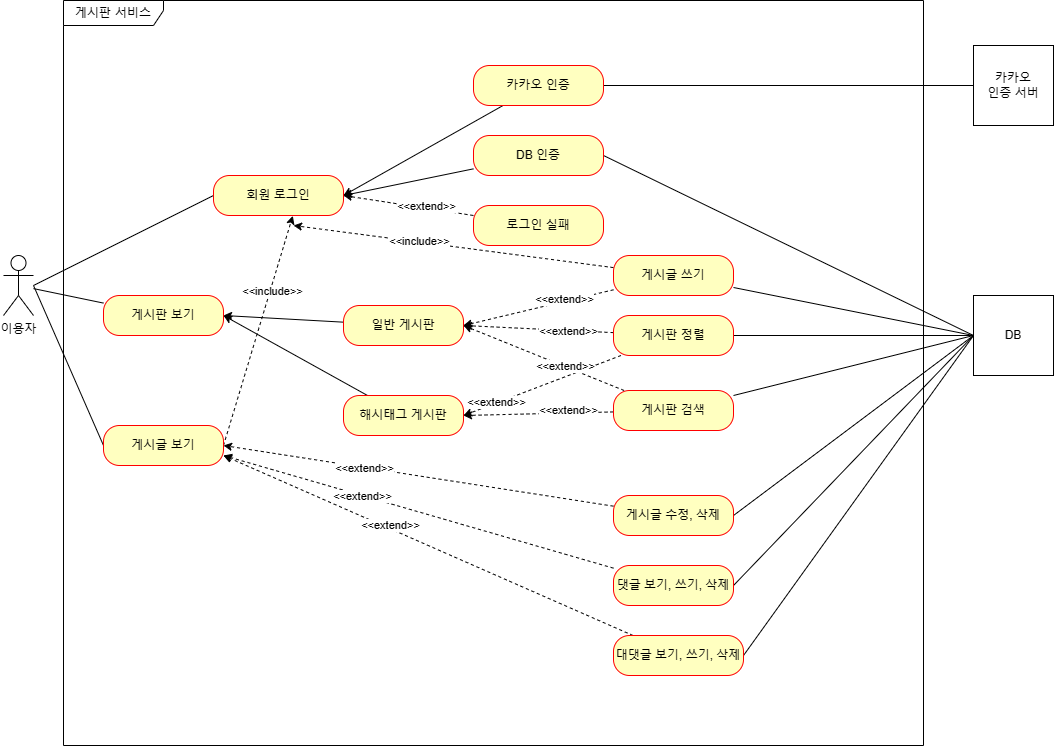

The diagram above was exported from draw.io. Its source (the exported page's mxGraphModel, read from the mxfile embedded in the PNG):
<mxGraphModel dx="1221" dy="783" grid="1" gridSize="10" guides="1" tooltips="1" connect="1" arrows="1" fold="1" page="1" pageScale="1" pageWidth="1100" pageHeight="850" background="none" math="0" shadow="0">
  <root>
    <mxCell id="0" />
    <mxCell id="1" parent="0" />
    <mxCell id="NhnpPlJM-IxaVm-xWD0R-1" value="게시판 서비스" style="shape=umlFrame;whiteSpace=wrap;html=1;rounded=1;shadow=0;comic=0;labelBackgroundColor=none;strokeWidth=1;fontFamily=Verdana;fontSize=12;align=center;width=100;height=25;" parent="1" vertex="1">
      <mxGeometry x="100" y="35" width="860" height="745" as="geometry" />
    </mxCell>
    <mxCell id="NhnpPlJM-IxaVm-xWD0R-7" style="rounded=0;orthogonalLoop=1;jettySize=auto;html=1;entryX=0;entryY=0.5;entryDx=0;entryDy=0;endArrow=none;endFill=0;" parent="1" target="NhnpPlJM-IxaVm-xWD0R-3" edge="1">
      <mxGeometry relative="1" as="geometry">
        <mxPoint x="70" y="320" as="sourcePoint" />
      </mxGeometry>
    </mxCell>
    <mxCell id="NhnpPlJM-IxaVm-xWD0R-9" style="rounded=0;orthogonalLoop=1;jettySize=auto;html=1;startArrow=none;startFill=0;endArrow=none;endFill=0;" parent="1" source="NhnpPlJM-IxaVm-xWD0R-2" target="NhnpPlJM-IxaVm-xWD0R-5" edge="1">
      <mxGeometry relative="1" as="geometry" />
    </mxCell>
    <mxCell id="NhnpPlJM-IxaVm-xWD0R-10" style="rounded=0;orthogonalLoop=1;jettySize=auto;html=1;entryX=0;entryY=0.5;entryDx=0;entryDy=0;endArrow=none;endFill=0;" parent="1" target="NhnpPlJM-IxaVm-xWD0R-6" edge="1">
      <mxGeometry relative="1" as="geometry">
        <mxPoint x="70" y="320" as="sourcePoint" />
      </mxGeometry>
    </mxCell>
    <mxCell id="NhnpPlJM-IxaVm-xWD0R-2" value="이용자" style="shape=umlActor;verticalLabelPosition=bottom;verticalAlign=top;html=1;outlineConnect=0;" parent="1" vertex="1">
      <mxGeometry x="40" y="290" width="30" height="60" as="geometry" />
    </mxCell>
    <mxCell id="NhnpPlJM-IxaVm-xWD0R-3" value="회원 로그인" style="rounded=1;whiteSpace=wrap;html=1;arcSize=40;fontColor=#000000;fillColor=#ffffc0;strokeColor=#ff0000;" parent="1" vertex="1">
      <mxGeometry x="250" y="210" width="130" height="40" as="geometry" />
    </mxCell>
    <mxCell id="NhnpPlJM-IxaVm-xWD0R-5" value="게시판 보기" style="rounded=1;whiteSpace=wrap;html=1;arcSize=40;fontColor=#000000;fillColor=#ffffc0;strokeColor=#ff0000;" parent="1" vertex="1">
      <mxGeometry x="140" y="330" width="120" height="40" as="geometry" />
    </mxCell>
    <mxCell id="NhnpPlJM-IxaVm-xWD0R-11" style="rounded=0;orthogonalLoop=1;jettySize=auto;html=1;entryX=0.61;entryY=1.008;entryDx=0;entryDy=0;entryPerimeter=0;startArrow=none;startFill=0;dashed=1;endArrow=classic;endFill=1;exitX=1;exitY=0.5;exitDx=0;exitDy=0;" parent="1" source="NhnpPlJM-IxaVm-xWD0R-6" target="NhnpPlJM-IxaVm-xWD0R-3" edge="1">
      <mxGeometry relative="1" as="geometry" />
    </mxCell>
    <mxCell id="NhnpPlJM-IxaVm-xWD0R-12" value="&amp;lt;&amp;lt;include&amp;gt;&amp;gt;" style="edgeLabel;html=1;align=center;verticalAlign=middle;resizable=0;points=[];" parent="NhnpPlJM-IxaVm-xWD0R-11" vertex="1" connectable="0">
      <mxGeometry x="0.3511" y="-3" relative="1" as="geometry">
        <mxPoint x="-1" as="offset" />
      </mxGeometry>
    </mxCell>
    <mxCell id="NhnpPlJM-IxaVm-xWD0R-6" value="게시글 보기" style="rounded=1;whiteSpace=wrap;html=1;arcSize=40;fontColor=#000000;fillColor=#ffffc0;strokeColor=#ff0000;" parent="1" vertex="1">
      <mxGeometry x="140" y="460" width="120" height="40" as="geometry" />
    </mxCell>
    <mxCell id="NhnpPlJM-IxaVm-xWD0R-16" style="rounded=0;orthogonalLoop=1;jettySize=auto;html=1;entryX=1;entryY=0.5;entryDx=0;entryDy=0;" parent="1" source="NhnpPlJM-IxaVm-xWD0R-14" target="NhnpPlJM-IxaVm-xWD0R-5" edge="1">
      <mxGeometry relative="1" as="geometry" />
    </mxCell>
    <mxCell id="NhnpPlJM-IxaVm-xWD0R-14" value="일반 게시판" style="rounded=1;whiteSpace=wrap;html=1;arcSize=40;fontColor=#000000;fillColor=#ffffc0;strokeColor=#ff0000;" parent="1" vertex="1">
      <mxGeometry x="380" y="340" width="120" height="40" as="geometry" />
    </mxCell>
    <mxCell id="NhnpPlJM-IxaVm-xWD0R-17" style="rounded=0;orthogonalLoop=1;jettySize=auto;html=1;entryX=1;entryY=0.5;entryDx=0;entryDy=0;" parent="1" source="NhnpPlJM-IxaVm-xWD0R-15" target="NhnpPlJM-IxaVm-xWD0R-5" edge="1">
      <mxGeometry relative="1" as="geometry">
        <mxPoint x="270" y="350" as="targetPoint" />
      </mxGeometry>
    </mxCell>
    <mxCell id="NhnpPlJM-IxaVm-xWD0R-15" value="해시태그 게시판" style="rounded=1;whiteSpace=wrap;html=1;arcSize=40;fontColor=#000000;fillColor=#ffffc0;strokeColor=#ff0000;" parent="1" vertex="1">
      <mxGeometry x="380" y="430" width="120" height="40" as="geometry" />
    </mxCell>
    <mxCell id="NhnpPlJM-IxaVm-xWD0R-21" style="rounded=0;orthogonalLoop=1;jettySize=auto;html=1;entryX=1;entryY=0.5;entryDx=0;entryDy=0;" parent="1" source="NhnpPlJM-IxaVm-xWD0R-18" target="NhnpPlJM-IxaVm-xWD0R-3" edge="1">
      <mxGeometry relative="1" as="geometry" />
    </mxCell>
    <mxCell id="NhnpPlJM-IxaVm-xWD0R-53" style="edgeStyle=orthogonalEdgeStyle;rounded=0;orthogonalLoop=1;jettySize=auto;html=1;entryX=0;entryY=0.5;entryDx=0;entryDy=0;endArrow=none;endFill=0;" parent="1" source="NhnpPlJM-IxaVm-xWD0R-18" target="NhnpPlJM-IxaVm-xWD0R-52" edge="1">
      <mxGeometry relative="1" as="geometry" />
    </mxCell>
    <mxCell id="NhnpPlJM-IxaVm-xWD0R-18" value="카카오 인증" style="rounded=1;whiteSpace=wrap;html=1;arcSize=40;fontColor=#000000;fillColor=#ffffc0;strokeColor=#ff0000;" parent="1" vertex="1">
      <mxGeometry x="510" y="100" width="130" height="40" as="geometry" />
    </mxCell>
    <mxCell id="NhnpPlJM-IxaVm-xWD0R-22" style="rounded=0;orthogonalLoop=1;jettySize=auto;html=1;entryX=1;entryY=0.5;entryDx=0;entryDy=0;" parent="1" source="NhnpPlJM-IxaVm-xWD0R-19" target="NhnpPlJM-IxaVm-xWD0R-3" edge="1">
      <mxGeometry relative="1" as="geometry" />
    </mxCell>
    <mxCell id="NhnpPlJM-IxaVm-xWD0R-54" style="rounded=0;orthogonalLoop=1;jettySize=auto;html=1;entryX=0;entryY=0.5;entryDx=0;entryDy=0;endArrow=none;endFill=0;exitX=1;exitY=0.5;exitDx=0;exitDy=0;" parent="1" source="NhnpPlJM-IxaVm-xWD0R-19" target="NhnpPlJM-IxaVm-xWD0R-51" edge="1">
      <mxGeometry relative="1" as="geometry" />
    </mxCell>
    <mxCell id="NhnpPlJM-IxaVm-xWD0R-19" value="DB 인증" style="rounded=1;whiteSpace=wrap;html=1;arcSize=40;fontColor=#000000;fillColor=#ffffc0;strokeColor=#ff0000;" parent="1" vertex="1">
      <mxGeometry x="510" y="170" width="130" height="40" as="geometry" />
    </mxCell>
    <mxCell id="NhnpPlJM-IxaVm-xWD0R-23" style="rounded=0;orthogonalLoop=1;jettySize=auto;html=1;entryX=1;entryY=0.5;entryDx=0;entryDy=0;dashed=1;" parent="1" source="NhnpPlJM-IxaVm-xWD0R-20" target="NhnpPlJM-IxaVm-xWD0R-3" edge="1">
      <mxGeometry relative="1" as="geometry" />
    </mxCell>
    <mxCell id="NhnpPlJM-IxaVm-xWD0R-26" value="&amp;lt;&amp;lt;extend&amp;gt;&amp;gt;" style="edgeLabel;html=1;align=center;verticalAlign=middle;resizable=0;points=[];" parent="NhnpPlJM-IxaVm-xWD0R-23" vertex="1" connectable="0">
      <mxGeometry x="-0.2678" y="-2" relative="1" as="geometry">
        <mxPoint as="offset" />
      </mxGeometry>
    </mxCell>
    <mxCell id="NhnpPlJM-IxaVm-xWD0R-20" value="로그인 실패" style="rounded=1;whiteSpace=wrap;html=1;arcSize=40;fontColor=#000000;fillColor=#ffffc0;strokeColor=#ff0000;" parent="1" vertex="1">
      <mxGeometry x="510" y="240" width="130" height="40" as="geometry" />
    </mxCell>
    <mxCell id="NhnpPlJM-IxaVm-xWD0R-30" style="rounded=0;orthogonalLoop=1;jettySize=auto;html=1;dashed=1;" parent="1" source="NhnpPlJM-IxaVm-xWD0R-27" edge="1">
      <mxGeometry relative="1" as="geometry">
        <mxPoint x="500" y="360" as="targetPoint" />
      </mxGeometry>
    </mxCell>
    <mxCell id="NhnpPlJM-IxaVm-xWD0R-31" value="&amp;lt;&amp;lt;extend&amp;gt;&amp;gt;" style="edgeLabel;html=1;align=center;verticalAlign=middle;resizable=0;points=[];" parent="NhnpPlJM-IxaVm-xWD0R-30" vertex="1" connectable="0">
      <mxGeometry x="-0.3506" y="-2" relative="1" as="geometry">
        <mxPoint as="offset" />
      </mxGeometry>
    </mxCell>
    <mxCell id="NhnpPlJM-IxaVm-xWD0R-40" style="rounded=0;orthogonalLoop=1;jettySize=auto;html=1;dashed=1;" parent="1" source="NhnpPlJM-IxaVm-xWD0R-27" edge="1">
      <mxGeometry relative="1" as="geometry">
        <mxPoint x="330" y="260" as="targetPoint" />
      </mxGeometry>
    </mxCell>
    <mxCell id="NhnpPlJM-IxaVm-xWD0R-41" value="&amp;lt;&amp;lt;include&amp;gt;&amp;gt;" style="edgeLabel;html=1;align=center;verticalAlign=middle;resizable=0;points=[];" parent="NhnpPlJM-IxaVm-xWD0R-40" vertex="1" connectable="0">
      <mxGeometry x="0.2118" y="-1" relative="1" as="geometry">
        <mxPoint as="offset" />
      </mxGeometry>
    </mxCell>
    <mxCell id="NhnpPlJM-IxaVm-xWD0R-55" style="rounded=0;orthogonalLoop=1;jettySize=auto;html=1;entryX=0;entryY=0.5;entryDx=0;entryDy=0;endArrow=none;endFill=0;" parent="1" source="NhnpPlJM-IxaVm-xWD0R-27" target="NhnpPlJM-IxaVm-xWD0R-51" edge="1">
      <mxGeometry relative="1" as="geometry" />
    </mxCell>
    <mxCell id="NhnpPlJM-IxaVm-xWD0R-27" value="게시글 쓰기" style="rounded=1;whiteSpace=wrap;html=1;arcSize=40;fontColor=#000000;fillColor=#ffffc0;strokeColor=#ff0000;" parent="1" vertex="1">
      <mxGeometry x="650" y="290" width="120" height="40" as="geometry" />
    </mxCell>
    <mxCell id="NhnpPlJM-IxaVm-xWD0R-32" style="rounded=0;orthogonalLoop=1;jettySize=auto;html=1;entryX=1;entryY=0.5;entryDx=0;entryDy=0;dashed=1;" parent="1" source="NhnpPlJM-IxaVm-xWD0R-28" target="NhnpPlJM-IxaVm-xWD0R-14" edge="1">
      <mxGeometry relative="1" as="geometry" />
    </mxCell>
    <mxCell id="NhnpPlJM-IxaVm-xWD0R-33" value="&amp;lt;&amp;lt;extend&amp;gt;&amp;gt;" style="edgeLabel;html=1;align=center;verticalAlign=middle;resizable=0;points=[];" parent="NhnpPlJM-IxaVm-xWD0R-32" vertex="1" connectable="0">
      <mxGeometry x="-0.3929" y="1" relative="1" as="geometry">
        <mxPoint as="offset" />
      </mxGeometry>
    </mxCell>
    <mxCell id="NhnpPlJM-IxaVm-xWD0R-36" style="rounded=0;orthogonalLoop=1;jettySize=auto;html=1;entryX=1;entryY=0.5;entryDx=0;entryDy=0;dashed=1;" parent="1" source="NhnpPlJM-IxaVm-xWD0R-28" target="NhnpPlJM-IxaVm-xWD0R-15" edge="1">
      <mxGeometry relative="1" as="geometry" />
    </mxCell>
    <mxCell id="NhnpPlJM-IxaVm-xWD0R-37" value="&amp;lt;&amp;lt;extend&amp;gt;&amp;gt;" style="edgeLabel;html=1;align=center;verticalAlign=middle;resizable=0;points=[];" parent="NhnpPlJM-IxaVm-xWD0R-36" vertex="1" connectable="0">
      <mxGeometry x="0.5765" y="-1" relative="1" as="geometry">
        <mxPoint as="offset" />
      </mxGeometry>
    </mxCell>
    <mxCell id="NhnpPlJM-IxaVm-xWD0R-56" style="rounded=0;orthogonalLoop=1;jettySize=auto;html=1;endArrow=none;endFill=0;" parent="1" source="NhnpPlJM-IxaVm-xWD0R-28" target="NhnpPlJM-IxaVm-xWD0R-51" edge="1">
      <mxGeometry relative="1" as="geometry" />
    </mxCell>
    <mxCell id="NhnpPlJM-IxaVm-xWD0R-28" value="게시판 정렬" style="rounded=1;whiteSpace=wrap;html=1;arcSize=40;fontColor=#000000;fillColor=#ffffc0;strokeColor=#ff0000;" parent="1" vertex="1">
      <mxGeometry x="650" y="350" width="120" height="40" as="geometry" />
    </mxCell>
    <mxCell id="NhnpPlJM-IxaVm-xWD0R-34" style="rounded=0;orthogonalLoop=1;jettySize=auto;html=1;entryX=1;entryY=0.5;entryDx=0;entryDy=0;dashed=1;" parent="1" source="NhnpPlJM-IxaVm-xWD0R-29" target="NhnpPlJM-IxaVm-xWD0R-14" edge="1">
      <mxGeometry relative="1" as="geometry" />
    </mxCell>
    <mxCell id="NhnpPlJM-IxaVm-xWD0R-35" value="&amp;lt;&amp;lt;extend&amp;gt;&amp;gt;" style="edgeLabel;html=1;align=center;verticalAlign=middle;resizable=0;points=[];" parent="NhnpPlJM-IxaVm-xWD0R-34" vertex="1" connectable="0">
      <mxGeometry x="-0.2604" relative="1" as="geometry">
        <mxPoint as="offset" />
      </mxGeometry>
    </mxCell>
    <mxCell id="NhnpPlJM-IxaVm-xWD0R-38" style="rounded=0;orthogonalLoop=1;jettySize=auto;html=1;entryX=1;entryY=0.5;entryDx=0;entryDy=0;dashed=1;" parent="1" source="NhnpPlJM-IxaVm-xWD0R-29" target="NhnpPlJM-IxaVm-xWD0R-15" edge="1">
      <mxGeometry relative="1" as="geometry" />
    </mxCell>
    <mxCell id="NhnpPlJM-IxaVm-xWD0R-39" value="&amp;lt;&amp;lt;extend&amp;gt;&amp;gt;" style="edgeLabel;html=1;align=center;verticalAlign=middle;resizable=0;points=[];" parent="NhnpPlJM-IxaVm-xWD0R-38" vertex="1" connectable="0">
      <mxGeometry x="-0.4054" y="-3" relative="1" as="geometry">
        <mxPoint as="offset" />
      </mxGeometry>
    </mxCell>
    <mxCell id="NhnpPlJM-IxaVm-xWD0R-57" style="rounded=0;orthogonalLoop=1;jettySize=auto;html=1;entryX=0;entryY=0.5;entryDx=0;entryDy=0;endArrow=none;endFill=0;" parent="1" source="NhnpPlJM-IxaVm-xWD0R-29" target="NhnpPlJM-IxaVm-xWD0R-51" edge="1">
      <mxGeometry relative="1" as="geometry" />
    </mxCell>
    <mxCell id="NhnpPlJM-IxaVm-xWD0R-29" value="게시판 검색" style="rounded=1;whiteSpace=wrap;html=1;arcSize=40;fontColor=#000000;fillColor=#ffffc0;strokeColor=#ff0000;" parent="1" vertex="1">
      <mxGeometry x="650" y="425" width="120" height="40" as="geometry" />
    </mxCell>
    <mxCell id="NhnpPlJM-IxaVm-xWD0R-45" style="rounded=0;orthogonalLoop=1;jettySize=auto;html=1;entryX=1;entryY=0.5;entryDx=0;entryDy=0;dashed=1;" parent="1" source="NhnpPlJM-IxaVm-xWD0R-42" target="NhnpPlJM-IxaVm-xWD0R-6" edge="1">
      <mxGeometry relative="1" as="geometry" />
    </mxCell>
    <mxCell id="NhnpPlJM-IxaVm-xWD0R-46" value="&amp;lt;&amp;lt;extend&amp;gt;&amp;gt;" style="edgeLabel;html=1;align=center;verticalAlign=middle;resizable=0;points=[];" parent="NhnpPlJM-IxaVm-xWD0R-45" vertex="1" connectable="0">
      <mxGeometry x="0.2757" y="1" relative="1" as="geometry">
        <mxPoint as="offset" />
      </mxGeometry>
    </mxCell>
    <mxCell id="NhnpPlJM-IxaVm-xWD0R-58" style="rounded=0;orthogonalLoop=1;jettySize=auto;html=1;endArrow=none;endFill=0;exitX=1;exitY=0.5;exitDx=0;exitDy=0;" parent="1" source="NhnpPlJM-IxaVm-xWD0R-42" edge="1">
      <mxGeometry relative="1" as="geometry">
        <mxPoint x="1010" y="370" as="targetPoint" />
      </mxGeometry>
    </mxCell>
    <mxCell id="NhnpPlJM-IxaVm-xWD0R-42" value="게시글 수정, 삭제" style="rounded=1;whiteSpace=wrap;html=1;arcSize=40;fontColor=#000000;fillColor=#ffffc0;strokeColor=#ff0000;" parent="1" vertex="1">
      <mxGeometry x="650" y="530" width="120" height="40" as="geometry" />
    </mxCell>
    <mxCell id="NhnpPlJM-IxaVm-xWD0R-47" style="rounded=0;orthogonalLoop=1;jettySize=auto;html=1;entryX=1;entryY=0.75;entryDx=0;entryDy=0;dashed=1;" parent="1" source="NhnpPlJM-IxaVm-xWD0R-43" target="NhnpPlJM-IxaVm-xWD0R-6" edge="1">
      <mxGeometry relative="1" as="geometry" />
    </mxCell>
    <mxCell id="NhnpPlJM-IxaVm-xWD0R-48" value="&amp;lt;&amp;lt;extend&amp;gt;&amp;gt;" style="edgeLabel;html=1;align=center;verticalAlign=middle;resizable=0;points=[];" parent="NhnpPlJM-IxaVm-xWD0R-47" vertex="1" connectable="0">
      <mxGeometry x="0.2908" y="1" relative="1" as="geometry">
        <mxPoint as="offset" />
      </mxGeometry>
    </mxCell>
    <mxCell id="NhnpPlJM-IxaVm-xWD0R-59" style="rounded=0;orthogonalLoop=1;jettySize=auto;html=1;entryX=0;entryY=0.5;entryDx=0;entryDy=0;endArrow=none;endFill=0;exitX=1;exitY=0.5;exitDx=0;exitDy=0;" parent="1" source="NhnpPlJM-IxaVm-xWD0R-43" target="NhnpPlJM-IxaVm-xWD0R-51" edge="1">
      <mxGeometry relative="1" as="geometry" />
    </mxCell>
    <mxCell id="NhnpPlJM-IxaVm-xWD0R-43" value="댓글 보기, 쓰기, 삭제" style="rounded=1;whiteSpace=wrap;html=1;arcSize=40;fontColor=#000000;fillColor=#ffffc0;strokeColor=#ff0000;" parent="1" vertex="1">
      <mxGeometry x="650" y="600" width="120" height="40" as="geometry" />
    </mxCell>
    <mxCell id="NhnpPlJM-IxaVm-xWD0R-49" style="rounded=0;orthogonalLoop=1;jettySize=auto;html=1;entryX=1;entryY=0.75;entryDx=0;entryDy=0;dashed=1;" parent="1" source="NhnpPlJM-IxaVm-xWD0R-44" target="NhnpPlJM-IxaVm-xWD0R-6" edge="1">
      <mxGeometry relative="1" as="geometry" />
    </mxCell>
    <mxCell id="NhnpPlJM-IxaVm-xWD0R-50" value="&amp;lt;&amp;lt;extend&amp;gt;&amp;gt;" style="edgeLabel;html=1;align=center;verticalAlign=middle;resizable=0;points=[];" parent="NhnpPlJM-IxaVm-xWD0R-49" vertex="1" connectable="0">
      <mxGeometry x="0.1946" y="-3" relative="1" as="geometry">
        <mxPoint as="offset" />
      </mxGeometry>
    </mxCell>
    <mxCell id="NhnpPlJM-IxaVm-xWD0R-60" style="rounded=0;orthogonalLoop=1;jettySize=auto;html=1;entryX=0;entryY=0.5;entryDx=0;entryDy=0;endArrow=none;endFill=0;exitX=1;exitY=0.5;exitDx=0;exitDy=0;" parent="1" source="NhnpPlJM-IxaVm-xWD0R-44" target="NhnpPlJM-IxaVm-xWD0R-51" edge="1">
      <mxGeometry relative="1" as="geometry" />
    </mxCell>
    <mxCell id="NhnpPlJM-IxaVm-xWD0R-44" value="대댓글 보기, 쓰기, 삭제" style="rounded=1;whiteSpace=wrap;html=1;arcSize=40;fontColor=#000000;fillColor=#ffffc0;strokeColor=#ff0000;" parent="1" vertex="1">
      <mxGeometry x="650" y="670" width="130" height="40" as="geometry" />
    </mxCell>
    <mxCell id="NhnpPlJM-IxaVm-xWD0R-51" value="DB" style="whiteSpace=wrap;html=1;aspect=fixed;" parent="1" vertex="1">
      <mxGeometry x="1010" y="330" width="80" height="80" as="geometry" />
    </mxCell>
    <mxCell id="NhnpPlJM-IxaVm-xWD0R-52" value="카카오&lt;br&gt;인증 서버" style="whiteSpace=wrap;html=1;aspect=fixed;" parent="1" vertex="1">
      <mxGeometry x="1010" y="80" width="80" height="80" as="geometry" />
    </mxCell>
  </root>
</mxGraphModel>